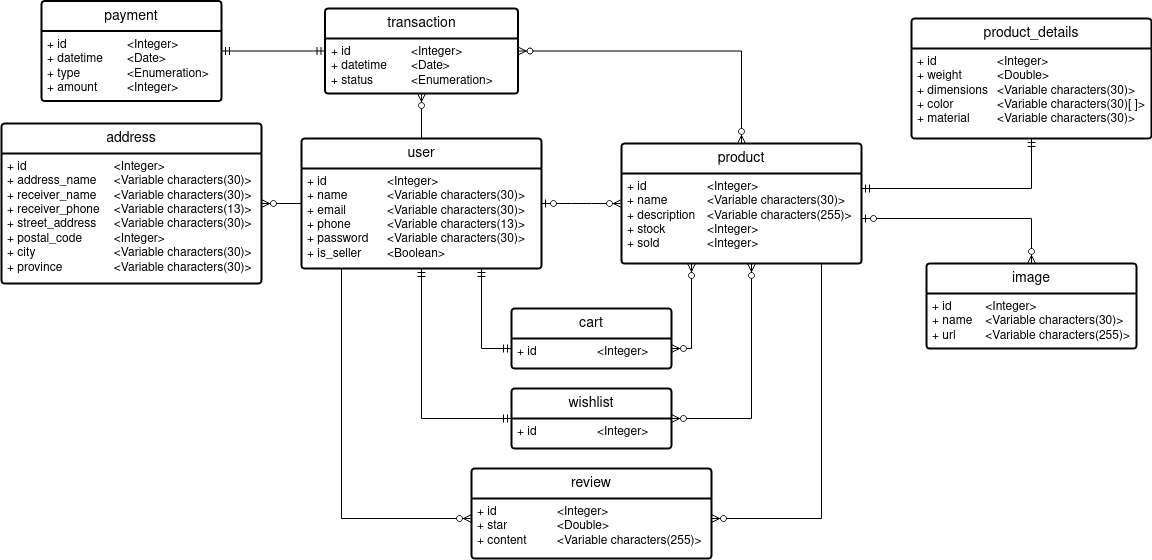

The diagram above was exported from draw.io. Its source (the exported page's mxGraphModel, read from the mxfile embedded in the PNG):
<mxGraphModel dx="900" dy="553" grid="1" gridSize="10" guides="1" tooltips="1" connect="1" arrows="1" fold="1" page="1" pageScale="1" pageWidth="1654" pageHeight="1169" background="#ffffff" math="0" shadow="0">
  <root>
    <mxCell id="0" />
    <mxCell id="1" parent="0" />
    <mxCell id="_NR1iHdTnhsiFUOq5tmg-2" value="user" style="swimlane;childLayout=stackLayout;horizontal=1;startSize=30;horizontalStack=0;rounded=1;fontSize=14;fontStyle=0;strokeWidth=2;resizeParent=0;resizeLast=1;shadow=0;dashed=0;align=center;arcSize=4;whiteSpace=wrap;html=1;" parent="1" vertex="1">
      <mxGeometry x="380" y="450" width="240" height="130" as="geometry" />
    </mxCell>
    <mxCell id="_NR1iHdTnhsiFUOq5tmg-3" value="&lt;div&gt;+ id&lt;span style=&quot;white-space: pre;&quot;&gt;&#09;&lt;/span&gt;&lt;span style=&quot;white-space: pre;&quot;&gt;&#09;&lt;/span&gt;&lt;span style=&quot;white-space: pre;&quot;&gt;&#09;&lt;/span&gt;&amp;lt;Integer&amp;gt;&lt;/div&gt;&lt;div&gt;+ name&lt;span style=&quot;white-space: pre;&quot;&gt;&lt;span style=&quot;white-space: pre;&quot;&gt;&#09;&lt;/span&gt;&#09;&lt;/span&gt;&amp;lt;Variable characters(30)&amp;gt;&lt;br&gt;&lt;/div&gt;&lt;div&gt;+ email&lt;span style=&quot;white-space: pre;&quot;&gt;&#09;&lt;/span&gt;&lt;span style=&quot;white-space: pre;&quot;&gt;&#09;&lt;/span&gt;&amp;lt;Variable characters(30)&amp;gt;&lt;br&gt;&lt;/div&gt;&lt;div&gt;+ phone&lt;span style=&quot;white-space: pre;&quot;&gt;&#09;&lt;/span&gt;&lt;span style=&quot;white-space: pre;&quot;&gt;&#09;&lt;/span&gt;&amp;lt;Variable characters(13)&amp;gt;&lt;br&gt;&lt;/div&gt;&lt;div&gt;+ password&lt;span style=&quot;white-space: pre;&quot;&gt;&#09;&lt;/span&gt;&amp;lt;Variable characters(30)&amp;gt;&lt;br&gt;&lt;/div&gt;&lt;div&gt;+ is_seller&lt;span style=&quot;white-space: pre;&quot;&gt;&#09;&lt;/span&gt;&amp;lt;Boolean&amp;gt;&lt;br&gt;&lt;/div&gt;" style="align=left;strokeColor=none;fillColor=none;spacingLeft=4;fontSize=12;verticalAlign=top;resizable=0;rotatable=0;part=1;html=1;" parent="_NR1iHdTnhsiFUOq5tmg-2" vertex="1">
      <mxGeometry y="30" width="240" height="100" as="geometry" />
    </mxCell>
    <mxCell id="_NR1iHdTnhsiFUOq5tmg-4" value="address" style="swimlane;childLayout=stackLayout;horizontal=1;startSize=30;horizontalStack=0;rounded=1;fontSize=14;fontStyle=0;strokeWidth=2;resizeParent=0;resizeLast=1;shadow=0;dashed=0;align=center;arcSize=4;whiteSpace=wrap;html=1;" parent="1" vertex="1">
      <mxGeometry x="80" y="435" width="260" height="160" as="geometry" />
    </mxCell>
    <mxCell id="_NR1iHdTnhsiFUOq5tmg-5" value="&lt;div&gt;+ id&lt;span style=&quot;white-space: pre;&quot;&gt;&#09;&lt;/span&gt;&lt;span style=&quot;white-space: pre;&quot;&gt;&#09;&lt;/span&gt;&lt;span style=&quot;white-space: pre;&quot;&gt;&#09;&lt;/span&gt;&lt;span style=&quot;white-space: pre;&quot;&gt;&#09;&lt;/span&gt;&amp;lt;Integer&amp;gt;&lt;/div&gt;&lt;div&gt;+ address_name&lt;span style=&quot;white-space: pre;&quot;&gt;&#09;&lt;/span&gt;&amp;lt;Variable characters(30)&amp;gt;&lt;br&gt;&lt;/div&gt;&lt;div&gt;+ receiver_name&lt;span style=&quot;white-space: pre;&quot;&gt;&#09;&lt;/span&gt;&amp;lt;Variable characters(30)&amp;gt;&lt;br&gt;&lt;/div&gt;&lt;div&gt;+ receiver_phone&lt;span style=&quot;white-space: pre;&quot;&gt;&#09;&lt;/span&gt;&amp;lt;Variable characters(13)&amp;gt;&lt;br&gt;&lt;/div&gt;&lt;div&gt;+ street_address&lt;span style=&quot;white-space: pre;&quot;&gt;&#09;&lt;/span&gt;&amp;lt;Variable characters(30)&amp;gt;&lt;br&gt;&lt;/div&gt;&lt;div&gt;+ postal_code&lt;span style=&quot;white-space: pre;&quot;&gt;&#09;&lt;/span&gt;&lt;span style=&quot;white-space: pre;&quot;&gt;&#09;&lt;/span&gt;&amp;lt;Integer&amp;gt;&lt;/div&gt;&lt;div&gt;+ city&lt;span style=&quot;white-space: pre;&quot;&gt;&#09;&lt;/span&gt;&lt;span style=&quot;white-space: pre;&quot;&gt;&#09;&lt;/span&gt;&lt;span style=&quot;white-space: pre;&quot;&gt;&#09;&lt;/span&gt;&amp;lt;Variable characters(30)&amp;gt;&lt;br&gt;&lt;/div&gt;&lt;div&gt;+ province&lt;span style=&quot;white-space: pre;&quot;&gt;&#09;&lt;/span&gt;&lt;span style=&quot;white-space: pre;&quot;&gt;&#09;&lt;/span&gt;&amp;lt;Variable characters(30)&amp;gt;&lt;br&gt;&lt;/div&gt;" style="align=left;strokeColor=none;fillColor=none;spacingLeft=4;fontSize=12;verticalAlign=top;resizable=0;rotatable=0;part=1;html=1;" parent="_NR1iHdTnhsiFUOq5tmg-4" vertex="1">
      <mxGeometry y="30" width="260" height="130" as="geometry" />
    </mxCell>
    <mxCell id="_NR1iHdTnhsiFUOq5tmg-6" value="" style="fontSize=12;html=1;endArrow=ERzeroToMany;endFill=1;rounded=0;" parent="1" source="_NR1iHdTnhsiFUOq5tmg-2" target="_NR1iHdTnhsiFUOq5tmg-4" edge="1">
      <mxGeometry width="100" height="100" relative="1" as="geometry">
        <mxPoint x="950" y="470" as="sourcePoint" />
        <mxPoint x="1050" y="370" as="targetPoint" />
      </mxGeometry>
    </mxCell>
    <mxCell id="_NR1iHdTnhsiFUOq5tmg-12" value="product" style="swimlane;childLayout=stackLayout;horizontal=1;startSize=30;horizontalStack=0;rounded=1;fontSize=14;fontStyle=0;strokeWidth=2;resizeParent=0;resizeLast=1;shadow=0;dashed=0;align=center;arcSize=4;whiteSpace=wrap;html=1;" parent="1" vertex="1">
      <mxGeometry x="700" y="455" width="240" height="120" as="geometry" />
    </mxCell>
    <mxCell id="_NR1iHdTnhsiFUOq5tmg-13" value="&lt;div&gt;+ id&lt;span style=&quot;white-space: pre;&quot;&gt;&#09;&lt;/span&gt;&lt;span style=&quot;white-space: pre;&quot;&gt;&#09;&lt;/span&gt;&lt;span style=&quot;white-space: pre;&quot;&gt;&#09;&lt;/span&gt;&amp;lt;Integer&amp;gt;&lt;/div&gt;&lt;div&gt;+ name&lt;span style=&quot;white-space: pre;&quot;&gt;&#09;&lt;/span&gt;&lt;span style=&quot;white-space: pre;&quot;&gt;&#09;&lt;/span&gt;&amp;lt;Variable characters(30)&amp;gt;&lt;br&gt;&lt;/div&gt;&lt;div&gt;+ description&lt;span style=&quot;white-space: pre;&quot;&gt;&#09;&lt;/span&gt;&amp;lt;Variable characters(255)&amp;gt;&lt;br&gt;&lt;/div&gt;&lt;div&gt;+ stock&lt;span style=&quot;white-space: pre;&quot;&gt;&#09;&lt;/span&gt;&lt;span style=&quot;white-space: pre;&quot;&gt;&#09;&lt;/span&gt;&amp;lt;Integer&amp;gt;&lt;/div&gt;&lt;div&gt;+ sold&lt;span style=&quot;white-space: pre;&quot;&gt;&#09;&lt;/span&gt;&lt;span style=&quot;white-space: pre;&quot;&gt;&#09;&lt;/span&gt;&amp;lt;Integer&amp;gt;&lt;br&gt;&lt;/div&gt;" style="align=left;strokeColor=none;fillColor=none;spacingLeft=4;fontSize=12;verticalAlign=top;resizable=0;rotatable=0;part=1;html=1;" parent="_NR1iHdTnhsiFUOq5tmg-12" vertex="1">
      <mxGeometry y="30" width="240" height="90" as="geometry" />
    </mxCell>
    <mxCell id="_NR1iHdTnhsiFUOq5tmg-15" value="product_details" style="swimlane;childLayout=stackLayout;horizontal=1;startSize=30;horizontalStack=0;rounded=1;fontSize=14;fontStyle=0;strokeWidth=2;resizeParent=0;resizeLast=1;shadow=0;dashed=0;align=center;arcSize=4;whiteSpace=wrap;html=1;" parent="1" vertex="1">
      <mxGeometry x="990" y="330" width="240" height="120" as="geometry" />
    </mxCell>
    <mxCell id="_NR1iHdTnhsiFUOq5tmg-16" value="&lt;div&gt;+ id&lt;span style=&quot;white-space: pre;&quot;&gt;&#09;&lt;/span&gt;&lt;span style=&quot;white-space: pre;&quot;&gt;&#09;&lt;/span&gt;&lt;span style=&quot;white-space: pre;&quot;&gt;&#09;&lt;/span&gt;&amp;lt;Integer&amp;gt;&lt;/div&gt;&lt;div&gt;+ weight&lt;span style=&quot;white-space: pre;&quot;&gt;&#09;&lt;/span&gt;&lt;span style=&quot;white-space: pre;&quot;&gt;&#09;&lt;/span&gt;&amp;lt;Double&amp;gt;&lt;/div&gt;&lt;div&gt;+ dimensions&lt;span style=&quot;white-space: pre;&quot;&gt;&#09;&lt;/span&gt;&amp;lt;Variable characters(30)&amp;gt;&lt;br&gt;&lt;/div&gt;&lt;div&gt;+ color&lt;span style=&quot;white-space: pre;&quot;&gt;&#09;&lt;/span&gt;&lt;span style=&quot;white-space: pre;&quot;&gt;&#09;&lt;/span&gt;&amp;lt;Variable characters(30)[ ]&amp;gt;&lt;br&gt;&lt;/div&gt;&lt;div&gt;+ material&lt;span style=&quot;white-space: pre;&quot;&gt;&#09;&lt;/span&gt;&amp;lt;Variable characters(30)&amp;gt;&lt;br&gt;&lt;/div&gt;" style="align=left;strokeColor=none;fillColor=none;spacingLeft=4;fontSize=12;verticalAlign=top;resizable=0;rotatable=0;part=1;html=1;" parent="_NR1iHdTnhsiFUOq5tmg-15" vertex="1">
      <mxGeometry y="30" width="240" height="90" as="geometry" />
    </mxCell>
    <mxCell id="_NR1iHdTnhsiFUOq5tmg-17" value="" style="fontSize=12;html=1;endArrow=ERmandOne;startArrow=ERmandOne;rounded=0;edgeStyle=orthogonalEdgeStyle;" parent="1" source="_NR1iHdTnhsiFUOq5tmg-12" target="_NR1iHdTnhsiFUOq5tmg-15" edge="1">
      <mxGeometry width="100" height="100" relative="1" as="geometry">
        <mxPoint x="1032" y="570" as="sourcePoint" />
        <mxPoint x="1132" y="470" as="targetPoint" />
        <Array as="points">
          <mxPoint x="1110" y="500" />
        </Array>
      </mxGeometry>
    </mxCell>
    <mxCell id="_NR1iHdTnhsiFUOq5tmg-18" value="review" style="swimlane;childLayout=stackLayout;horizontal=1;startSize=30;horizontalStack=0;rounded=1;fontSize=14;fontStyle=0;strokeWidth=2;resizeParent=0;resizeLast=1;shadow=0;dashed=0;align=center;arcSize=4;whiteSpace=wrap;html=1;" parent="1" vertex="1">
      <mxGeometry x="550" y="780" width="240" height="90" as="geometry" />
    </mxCell>
    <mxCell id="_NR1iHdTnhsiFUOq5tmg-19" value="&lt;div&gt;+ id&lt;span style=&quot;white-space: pre;&quot;&gt;&#09;&lt;/span&gt;&lt;span style=&quot;white-space: pre;&quot;&gt;&#09;&lt;/span&gt;&lt;span style=&quot;white-space: pre;&quot;&gt;&#09;&lt;/span&gt;&amp;lt;Integer&amp;gt;&lt;/div&gt;&lt;div&gt;+ star&lt;span style=&quot;white-space: pre;&quot;&gt;&#09;&lt;/span&gt;&lt;span style=&quot;white-space: pre;&quot;&gt;&#09;&lt;/span&gt;&amp;lt;Double&amp;gt;&lt;/div&gt;&lt;div&gt;+ content&lt;span style=&quot;white-space: pre;&quot;&gt;&#09;&lt;/span&gt;&lt;span style=&quot;white-space: pre;&quot;&gt;&#09;&lt;/span&gt;&amp;lt;Variable characters(255)&amp;gt;&lt;br&gt;&lt;/div&gt;" style="align=left;strokeColor=none;fillColor=none;spacingLeft=4;fontSize=12;verticalAlign=top;resizable=0;rotatable=0;part=1;html=1;" parent="_NR1iHdTnhsiFUOq5tmg-18" vertex="1">
      <mxGeometry y="30" width="240" height="60" as="geometry" />
    </mxCell>
    <mxCell id="_NR1iHdTnhsiFUOq5tmg-20" value="" style="fontSize=12;html=1;endArrow=ERzeroToMany;endFill=1;rounded=0;edgeStyle=orthogonalEdgeStyle;" parent="1" source="_NR1iHdTnhsiFUOq5tmg-12" target="_NR1iHdTnhsiFUOq5tmg-18" edge="1">
      <mxGeometry width="100" height="100" relative="1" as="geometry">
        <mxPoint x="1032" y="570" as="sourcePoint" />
        <mxPoint x="1132" y="470" as="targetPoint" />
        <Array as="points">
          <mxPoint x="900" y="830" />
        </Array>
      </mxGeometry>
    </mxCell>
    <mxCell id="_NR1iHdTnhsiFUOq5tmg-21" value="" style="edgeStyle=orthogonalEdgeStyle;fontSize=12;html=1;endArrow=ERzeroToMany;endFill=1;rounded=0;" parent="1" source="_NR1iHdTnhsiFUOq5tmg-2" target="_NR1iHdTnhsiFUOq5tmg-18" edge="1">
      <mxGeometry width="100" height="100" relative="1" as="geometry">
        <mxPoint x="1090" y="590" as="sourcePoint" />
        <mxPoint x="1190" y="490" as="targetPoint" />
        <Array as="points">
          <mxPoint x="420" y="830" />
        </Array>
      </mxGeometry>
    </mxCell>
    <mxCell id="_NR1iHdTnhsiFUOq5tmg-22" value="image" style="swimlane;childLayout=stackLayout;horizontal=1;startSize=30;horizontalStack=0;rounded=1;fontSize=14;fontStyle=0;strokeWidth=2;resizeParent=0;resizeLast=1;shadow=0;dashed=0;align=center;arcSize=4;whiteSpace=wrap;html=1;" parent="1" vertex="1">
      <mxGeometry x="1005" y="575" width="210" height="85" as="geometry" />
    </mxCell>
    <mxCell id="_NR1iHdTnhsiFUOq5tmg-23" value="&lt;div&gt;+ id&lt;span style=&quot;white-space: pre;&quot;&gt;&#09;&lt;/span&gt;&lt;span style=&quot;white-space: pre;&quot;&gt;&#09;&lt;/span&gt;&amp;lt;Integer&amp;gt;&lt;/div&gt;&lt;div&gt;+ name&lt;span style=&quot;white-space: pre;&quot;&gt;&#09;&lt;/span&gt;&amp;lt;Variable characters(30)&amp;gt;&lt;br&gt;&lt;/div&gt;+ url&lt;span style=&quot;white-space: pre;&quot;&gt;&#09;&lt;/span&gt;&amp;lt;Variable characters(255)&amp;gt;" style="align=left;strokeColor=none;fillColor=none;spacingLeft=4;fontSize=12;verticalAlign=top;resizable=0;rotatable=0;part=1;html=1;" parent="_NR1iHdTnhsiFUOq5tmg-22" vertex="1">
      <mxGeometry y="30" width="210" height="55" as="geometry" />
    </mxCell>
    <mxCell id="_NR1iHdTnhsiFUOq5tmg-24" value="" style="fontSize=12;html=1;endArrow=ERzeroToMany;startArrow=ERzeroToOne;rounded=0;edgeStyle=orthogonalEdgeStyle;" parent="1" source="_NR1iHdTnhsiFUOq5tmg-12" target="_NR1iHdTnhsiFUOq5tmg-22" edge="1">
      <mxGeometry width="100" height="100" relative="1" as="geometry">
        <mxPoint x="1032" y="590" as="sourcePoint" />
        <mxPoint x="1132" y="490" as="targetPoint" />
        <Array as="points">
          <mxPoint x="1110" y="530" />
        </Array>
      </mxGeometry>
    </mxCell>
    <mxCell id="aNNC338zE6aNhobC1zXS-1" value="transaction" style="swimlane;childLayout=stackLayout;horizontal=1;startSize=30;horizontalStack=0;rounded=1;fontSize=14;fontStyle=0;strokeWidth=2;resizeParent=0;resizeLast=1;shadow=0;dashed=0;align=center;arcSize=4;whiteSpace=wrap;html=1;" parent="1" vertex="1">
      <mxGeometry x="403.5" y="320" width="193" height="85" as="geometry" />
    </mxCell>
    <mxCell id="aNNC338zE6aNhobC1zXS-2" value="&lt;div&gt;+ id&lt;span style=&quot;white-space: pre;&quot;&gt;&#09;&lt;/span&gt;&lt;span style=&quot;white-space: pre;&quot;&gt;&#09;&lt;/span&gt;&lt;span style=&quot;white-space: pre;&quot;&gt;&#09;&lt;/span&gt;&amp;lt;Integer&amp;gt;&lt;/div&gt;&lt;div&gt;+ datetime&lt;span style=&quot;white-space: pre;&quot;&gt;&#09;&lt;/span&gt;&amp;lt;Date&amp;gt;&lt;/div&gt;&lt;div&gt;+ status&lt;span style=&quot;white-space: pre;&quot;&gt;&#09;&lt;/span&gt;&lt;span style=&quot;white-space: pre;&quot;&gt;&#09;&lt;/span&gt;&amp;lt;Enumeration&amp;gt;&lt;br&gt;&lt;/div&gt;" style="align=left;strokeColor=none;fillColor=none;spacingLeft=4;fontSize=12;verticalAlign=top;resizable=0;rotatable=0;part=1;html=1;" parent="aNNC338zE6aNhobC1zXS-1" vertex="1">
      <mxGeometry y="30" width="193" height="55" as="geometry" />
    </mxCell>
    <mxCell id="aNNC338zE6aNhobC1zXS-3" value="" style="fontSize=12;html=1;endArrow=ERzeroToMany;endFill=1;rounded=0;edgeStyle=orthogonalEdgeStyle;" parent="1" source="_NR1iHdTnhsiFUOq5tmg-2" target="aNNC338zE6aNhobC1zXS-1" edge="1">
      <mxGeometry width="100" height="100" relative="1" as="geometry">
        <mxPoint x="840" y="520" as="sourcePoint" />
        <mxPoint x="940" y="420" as="targetPoint" />
        <Array as="points">
          <mxPoint x="500" y="363" />
        </Array>
      </mxGeometry>
    </mxCell>
    <mxCell id="aNNC338zE6aNhobC1zXS-6" value="payment" style="swimlane;childLayout=stackLayout;horizontal=1;startSize=30;horizontalStack=0;rounded=1;fontSize=14;fontStyle=0;strokeWidth=2;resizeParent=0;resizeLast=1;shadow=0;dashed=0;align=center;arcSize=4;whiteSpace=wrap;html=1;" parent="1" vertex="1">
      <mxGeometry x="120" y="312.5" width="180" height="100" as="geometry" />
    </mxCell>
    <mxCell id="aNNC338zE6aNhobC1zXS-7" value="&lt;div&gt;+ id&lt;span style=&quot;white-space: pre;&quot;&gt;&#09;&lt;/span&gt;&lt;span style=&quot;white-space: pre;&quot;&gt;&#09;&lt;/span&gt;&lt;span style=&quot;white-space: pre;&quot;&gt;&#09;&lt;/span&gt;&amp;lt;Integer&amp;gt;&lt;/div&gt;&lt;div&gt;+ datetime&lt;span style=&quot;white-space: pre;&quot;&gt;&#09;&lt;/span&gt;&amp;lt;Date&amp;gt;&lt;/div&gt;&lt;div&gt;+ type&lt;span style=&quot;white-space: pre;&quot;&gt;&#09;&lt;/span&gt;&lt;span style=&quot;white-space: pre;&quot;&gt;&#09;&lt;/span&gt;&amp;lt;Enumeration&amp;gt;&lt;/div&gt;&lt;div&gt;+ amount&lt;span style=&quot;white-space: pre;&quot;&gt;&#09;&lt;/span&gt;&amp;lt;Integer&amp;gt;&lt;br&gt;&lt;/div&gt;" style="align=left;strokeColor=none;fillColor=none;spacingLeft=4;fontSize=12;verticalAlign=top;resizable=0;rotatable=0;part=1;html=1;" parent="aNNC338zE6aNhobC1zXS-6" vertex="1">
      <mxGeometry y="30" width="180" height="70" as="geometry" />
    </mxCell>
    <mxCell id="aNNC338zE6aNhobC1zXS-8" value="" style="fontSize=12;html=1;endArrow=ERmandOne;startArrow=ERmandOne;rounded=0;" parent="1" source="aNNC338zE6aNhobC1zXS-1" target="aNNC338zE6aNhobC1zXS-6" edge="1">
      <mxGeometry width="100" height="100" relative="1" as="geometry">
        <mxPoint x="1312.5" y="335" as="sourcePoint" />
        <mxPoint x="1412.5" y="235" as="targetPoint" />
      </mxGeometry>
    </mxCell>
    <mxCell id="aNNC338zE6aNhobC1zXS-11" value="" style="edgeStyle=orthogonalEdgeStyle;fontSize=12;html=1;endArrow=ERzeroToMany;endFill=1;startArrow=ERzeroToMany;rounded=0;" parent="1" source="aNNC338zE6aNhobC1zXS-1" target="_NR1iHdTnhsiFUOq5tmg-12" edge="1">
      <mxGeometry width="100" height="100" relative="1" as="geometry">
        <mxPoint x="1100" y="460" as="sourcePoint" />
        <mxPoint x="1200" y="360" as="targetPoint" />
      </mxGeometry>
    </mxCell>
    <mxCell id="aNNC338zE6aNhobC1zXS-12" value="wishlist" style="swimlane;childLayout=stackLayout;horizontal=1;startSize=30;horizontalStack=0;rounded=1;fontSize=14;fontStyle=0;strokeWidth=2;resizeParent=0;resizeLast=1;shadow=0;dashed=0;align=center;arcSize=4;whiteSpace=wrap;html=1;" parent="1" vertex="1">
      <mxGeometry x="590" y="700" width="160" height="60" as="geometry" />
    </mxCell>
    <mxCell id="aNNC338zE6aNhobC1zXS-13" value="+ id&lt;span style=&quot;white-space: pre;&quot;&gt;&#09;&lt;/span&gt;&lt;span style=&quot;white-space: pre;&quot;&gt;&#09;&lt;span style=&quot;white-space: pre;&quot;&gt;&#09;&lt;/span&gt;&lt;/span&gt;&amp;lt;Integer&amp;gt;" style="align=left;strokeColor=none;fillColor=none;spacingLeft=4;fontSize=12;verticalAlign=top;resizable=0;rotatable=0;part=1;html=1;" parent="aNNC338zE6aNhobC1zXS-12" vertex="1">
      <mxGeometry y="30" width="160" height="30" as="geometry" />
    </mxCell>
    <mxCell id="aNNC338zE6aNhobC1zXS-14" value="" style="fontSize=12;html=1;endArrow=ERmandOne;startArrow=ERmandOne;rounded=0;edgeStyle=orthogonalEdgeStyle;" parent="1" source="_NR1iHdTnhsiFUOq5tmg-2" target="aNNC338zE6aNhobC1zXS-12" edge="1">
      <mxGeometry width="100" height="100" relative="1" as="geometry">
        <mxPoint x="950" y="750" as="sourcePoint" />
        <mxPoint x="1050" y="650" as="targetPoint" />
        <Array as="points">
          <mxPoint x="500" y="730" />
        </Array>
      </mxGeometry>
    </mxCell>
    <mxCell id="aNNC338zE6aNhobC1zXS-16" value="cart" style="swimlane;childLayout=stackLayout;horizontal=1;startSize=30;horizontalStack=0;rounded=1;fontSize=14;fontStyle=0;strokeWidth=2;resizeParent=0;resizeLast=1;shadow=0;dashed=0;align=center;arcSize=4;whiteSpace=wrap;html=1;" parent="1" vertex="1">
      <mxGeometry x="590" y="620" width="160" height="60" as="geometry" />
    </mxCell>
    <mxCell id="aNNC338zE6aNhobC1zXS-17" value="+ id&lt;span style=&quot;white-space: pre;&quot;&gt;&#09;&lt;/span&gt;&lt;span style=&quot;white-space: pre;&quot;&gt;&#09;&lt;/span&gt;&lt;span style=&quot;white-space: pre;&quot;&gt;&#09;&lt;/span&gt;&amp;lt;Integer&amp;gt;" style="align=left;strokeColor=none;fillColor=none;spacingLeft=4;fontSize=12;verticalAlign=top;resizable=0;rotatable=0;part=1;html=1;" parent="aNNC338zE6aNhobC1zXS-16" vertex="1">
      <mxGeometry y="30" width="160" height="30" as="geometry" />
    </mxCell>
    <mxCell id="aNNC338zE6aNhobC1zXS-18" value="" style="edgeStyle=orthogonalEdgeStyle;fontSize=12;html=1;endArrow=ERmandOne;startArrow=ERmandOne;rounded=0;" parent="1" source="_NR1iHdTnhsiFUOq5tmg-2" target="aNNC338zE6aNhobC1zXS-16" edge="1">
      <mxGeometry width="100" height="100" relative="1" as="geometry">
        <mxPoint x="950" y="750" as="sourcePoint" />
        <mxPoint x="1050" y="650" as="targetPoint" />
        <Array as="points">
          <mxPoint x="560" y="660" />
        </Array>
      </mxGeometry>
    </mxCell>
    <mxCell id="fNltP23-cf_o8HFQaHY5-1" value="" style="edgeStyle=orthogonalEdgeStyle;fontSize=12;html=1;endArrow=ERzeroToMany;endFill=1;startArrow=ERzeroToMany;rounded=0;" parent="1" source="aNNC338zE6aNhobC1zXS-16" target="_NR1iHdTnhsiFUOq5tmg-12" edge="1">
      <mxGeometry width="100" height="100" relative="1" as="geometry">
        <mxPoint x="1040" y="660" as="sourcePoint" />
        <mxPoint x="1140" y="560" as="targetPoint" />
        <Array as="points">
          <mxPoint x="770" y="660" />
        </Array>
      </mxGeometry>
    </mxCell>
    <mxCell id="fNltP23-cf_o8HFQaHY5-2" value="" style="edgeStyle=orthogonalEdgeStyle;fontSize=12;html=1;endArrow=ERzeroToMany;endFill=1;startArrow=ERzeroToMany;rounded=0;" parent="1" source="aNNC338zE6aNhobC1zXS-12" target="_NR1iHdTnhsiFUOq5tmg-12" edge="1">
      <mxGeometry width="100" height="100" relative="1" as="geometry">
        <mxPoint x="1040" y="660" as="sourcePoint" />
        <mxPoint x="1140" y="560" as="targetPoint" />
        <Array as="points">
          <mxPoint x="830" y="730" />
        </Array>
      </mxGeometry>
    </mxCell>
    <mxCell id="UXdesfk0R9u8JsCf9Wvo-1" value="" style="edgeStyle=entityRelationEdgeStyle;fontSize=12;html=1;endArrow=ERzeroToMany;startArrow=ERzeroToOne;rounded=0;" parent="1" source="_NR1iHdTnhsiFUOq5tmg-2" target="_NR1iHdTnhsiFUOq5tmg-12" edge="1">
      <mxGeometry width="100" height="100" relative="1" as="geometry">
        <mxPoint x="790" y="570" as="sourcePoint" />
        <mxPoint x="890" y="470" as="targetPoint" />
      </mxGeometry>
    </mxCell>
  </root>
</mxGraphModel>